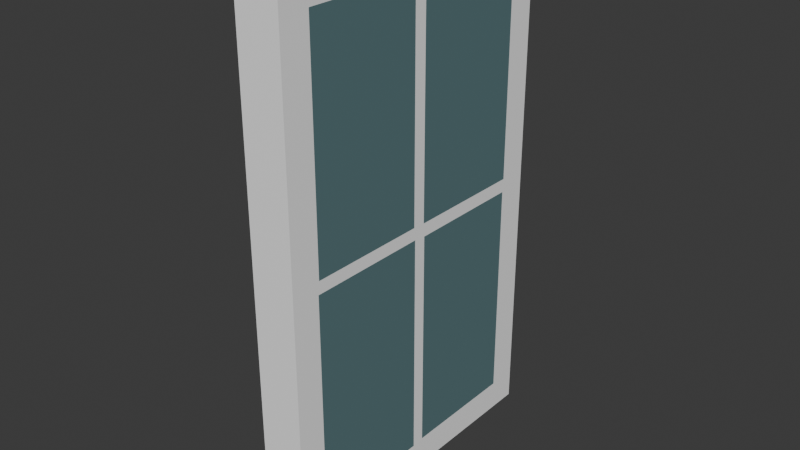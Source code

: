 # Source: window1.blend  (saved by Blender 4.5.90; exported with 4.5.12 LTS)
import bpy
from mathutils import Matrix  # noqa: F401  (used for matrix-valued properties, if any)

bpy.ops.wm.read_factory_settings(use_empty=True)
scene = bpy.context.scene
scene.name = 'Scene'

# ---- collections
col_collection = bpy.data.collections.new('Collection'); scene.collection.children.link(col_collection)

# ---- materials (node trees are filled in below, after node groups)
mat_material_001 = bpy.data.materials.new('Material.001')
mat_material_002 = bpy.data.materials.new('Material.002')

# ---- material node trees
mat_material_001.use_nodes = True; mat_material_001.node_tree.nodes.clear()
_N = mat_material_001.node_tree.nodes; _L = mat_material_001.node_tree.links
n0 = _N.new('ShaderNodeBsdfPrincipled'); n0.name = 'Principled BSDF'; n0.location = (-200, 100)
n0.inputs[0].default_value = (1.0, 1.0, 1.0, 0.05882)
n1 = _N.new('ShaderNodeOutputMaterial'); n1.name = 'Material Output'; n1.location = (200, 100)
_L.new(n0.outputs[0], n1.inputs[0])
n1.is_active_output = True
mat_material_002.use_nodes = True; mat_material_002.node_tree.nodes.clear()
_N = mat_material_002.node_tree.nodes; _L = mat_material_002.node_tree.links
n0 = _N.new('ShaderNodeBsdfPrincipled'); n0.name = 'Principled BSDF'; n0.location = (-200, 100)
n0.inputs[0].default_value = (0.1109, 0.2013, 0.2159, 1.0)
n1 = _N.new('ShaderNodeOutputMaterial'); n1.name = 'Material Output'; n1.location = (200, 100)
_L.new(n0.outputs[0], n1.inputs[0])
n1.is_active_output = True

# ---- world
world_world = bpy.data.worlds.new('World'); scene.world = world_world
world_world.use_nodes = True; world_world.node_tree.nodes.clear()
_N = world_world.node_tree.nodes; _L = world_world.node_tree.links
n0 = _N.new('ShaderNodeOutputWorld'); n0.name = 'World Output'; n0.location = (200, 100)
n1 = _N.new('ShaderNodeBackground'); n1.name = 'Background'; n1.location = (-200, 100)
n1.inputs[0].default_value = (0.05088, 0.05088, 0.05088, 1.0)
_L.new(n1.outputs[0], n0.inputs[0])
n0.is_active_output = True
world_world.color = (0.05088, 0.05088, 0.05088)
world_world.sun_shadow_jitter_overblur = 0.0

# ---- meshes
me_cube_001 = bpy.data.meshes.new('Cube.001')
me_cube_001.from_pydata([(-0.9538, -1.985, -3.283), (-0.9538, -1.985, 3.283), (-0.9538, 1.985, -3.283), (-0.9538, 1.985, 3.283), (0.9538, -1.623, -2.921), (0.9538, -1.607, 2.906), (0.9538, 1.604, -2.902), (0.9538, 1.616, 2.914), (-0.9538, 0.0, -3.283), (-0.9538, -1.985, 0.0), (-0.9538, 0.0, 3.283), (-0.9538, 1.985, 0.0), (0.0, 1.985, -3.283), (0.0, 1.985, 3.283), (0.9538, 1.616, 0.07841), (0.9538, -0.07119, -2.921), (0.9538, -0.087, 2.906), (0.9538, -1.607, 0.087), (0.0, -1.985, -3.283), (0.0, -1.985, 3.283), (0.0, 0.0, 3.283), (0.0, 0.0, -3.283), (0.0, -1.985, 0.0), (0.9538, -0.087, 0.087), (0.0, 1.985, 0.0), (-0.9538, 0.0, 0.0), (0.9538, 1.985, 0.0), (0.9538, 1.985, -3.283), (0.9538, 0.0, -3.283), (0.9538, 0.0, 3.283), (0.9538, -1.985, 3.283), (0.9538, -1.985, 0.0), (0.9538, -1.985, -3.283), (0.9538, 1.985, 3.283), (0.9538, 0.07841, 0.07841), (0.9538, -1.623, -0.07119), (0.9538, 0.07841, 2.914), (0.9538, -1.694, 2.993), (0.9538, 1.604, -0.09022), (0.9538, -0.07119, -0.07119), (0.9538, 0.0, 2.993), (0.9538, 1.694, 2.993), (0.9538, 0.09022, -0.09022), (0.9538, -1.694, 0.0), (0.9538, 0.09022, -2.902), (0.9538, -1.694, -2.993), (0.9538, 1.694, 0.0), (0.9538, 0.0, 0.0), (0.9538, 0.0, -2.993), (0.9538, 1.694, -2.993)], [], [(25, 10, 3, 11), (24, 13, 33, 26), (23, 16, 5, 17), (22, 19, 1, 9), (21, 28, 32, 18), (20, 10, 1, 19), (29, 20, 19, 30), (33, 13, 20, 29), (13, 3, 10, 20), (8, 21, 18, 0), (2, 12, 21, 8), (12, 27, 28, 21), (18, 22, 9, 0), (32, 31, 22, 18), (31, 30, 19, 22), (15, 39, 35, 4), (6, 38, 42, 44), (14, 7, 36, 34), (12, 24, 26, 27), (2, 11, 24, 12), (11, 3, 13, 24), (8, 25, 11, 2), (0, 9, 25, 8), (9, 1, 10, 25), (46, 49, 27, 26), (49, 48, 28, 27), (37, 40, 29, 30), (45, 43, 31, 32), (41, 46, 26, 33), (48, 45, 32, 28), (40, 41, 33, 29), (43, 37, 30, 31), (23, 17, 43, 47), (16, 23, 47, 40), (5, 16, 40, 37), (17, 5, 37, 43), (14, 34, 47, 46), (34, 36, 40, 47), (7, 14, 46, 41), (36, 7, 41, 40), (35, 39, 47, 43), (39, 15, 48, 47), (4, 35, 43, 45), (15, 4, 45, 48), (42, 38, 46, 47), (44, 42, 47, 48), (38, 6, 49, 46), (6, 44, 48, 49)])
me_cube_001.polygons.foreach_set('material_index', [0, 0, 1, 0, 0, 0, 0, 0, 0, 0, 0, 0, 0, 0, 0, 1, 1, 1, 0, 0, 0, 0, 0, 0, 0, 0, 0, 0, 0, 0, 0, 0, 0, 0, 0, 0, 0, 0, 0, 0, 0, 0, 0, 0, 0, 0, 0, 0])
_uv = me_cube_001.uv_layers.new(name='UVMap')
_uv.uv.foreach_set('vector', [0.5, 0.125, 0.625, 0.125, 0.625, 0.25, 0.5, 0.25, 0.5, 0.375, 0.625, 0.375, 0.625, 0.5, 0.5, 0.5, 0.5033, 0.6305, 0.6106, 0.6305, 0.6106, 0.7262, 0.5033, 0.7262, 0.5, 0.875, 0.625, 0.875, 0.625, 1.0, 0.5, 1.0, 0.25, 0.625, 0.375, 0.625, 0.375, 0.75, 0.25, 0.75, 0.75, 0.625, 0.875, 0.625, 0.875, 0.75, 0.75, 0.75, 0.625, 0.625, 0.75, 0.625, 0.75, 0.75, 0.625, 0.75, 0.625, 0.5, 0.75, 0.5, 0.75, 0.625, 0.625, 0.625, 0.75, 0.5, 0.875, 0.5, 0.875, 0.625, 0.75, 0.625, 0.125, 0.625, 0.25, 0.625, 0.25, 0.75, 0.125, 0.75, 0.125, 0.5, 0.25, 0.5, 0.25, 0.625, 0.125, 0.625, 0.25, 0.5, 0.375, 0.5, 0.375, 0.625, 0.25, 0.625, 0.375, 0.875, 0.5, 0.875, 0.5, 1.0, 0.375, 1.0, 0.375, 0.75, 0.5, 0.75, 0.5, 0.875, 0.375, 0.875, 0.5, 0.75, 0.625, 0.75, 0.625, 0.875, 0.5, 0.875, 0.3888, 0.6295, 0.4973, 0.6295, 0.4973, 0.7272, 0.3888, 0.7272, 0.3895, 0.524, 0.4966, 0.524, 0.4966, 0.6193, 0.3895, 0.6193, 0.503, 0.5232, 0.611, 0.5232, 0.611, 0.6201, 0.503, 0.6201, 0.375, 0.375, 0.5, 0.375, 0.5, 0.5, 0.375, 0.5, 0.375, 0.25, 0.5, 0.25, 0.5, 0.375, 0.375, 0.375, 0.5, 0.25, 0.625, 0.25, 0.625, 0.375, 0.5, 0.375, 0.375, 0.125, 0.5, 0.125, 0.5, 0.25, 0.375, 0.25, 0.375, 0.0, 0.5, 0.0, 0.5, 0.125, 0.375, 0.125, 0.5, 0.0, 0.625, 0.0, 0.625, 0.125, 0.5, 0.125, 0.5, 0.5183, 0.3861, 0.5183, 0.375, 0.5, 0.5, 0.5, 0.3861, 0.5183, 0.3861, 0.625, 0.375, 0.625, 0.375, 0.5, 0.6139, 0.7317, 0.6139, 0.625, 0.625, 0.625, 0.625, 0.75, 0.3861, 0.7317, 0.5, 0.7317, 0.5, 0.75, 0.375, 0.75, 0.6139, 0.5183, 0.5, 0.5183, 0.5, 0.5, 0.625, 0.5, 0.3861, 0.625, 0.3861, 0.7317, 0.375, 0.75, 0.375, 0.625, 0.6139, 0.625, 0.6139, 0.5183, 0.625, 0.5, 0.625, 0.625, 0.5, 0.7317, 0.6139, 0.7317, 0.625, 0.75, 0.5, 0.75, 0.5033, 0.6305, 0.5033, 0.7262, 0.5, 0.7317, 0.5, 0.625, 0.6106, 0.6305, 0.5033, 0.6305, 0.5, 0.625, 0.6139, 0.625, 0.6106, 0.7262, 0.6106, 0.6305, 0.6139, 0.625, 0.6139, 0.7317, 0.5033, 0.7262, 0.6106, 0.7262, 0.6139, 0.7317, 0.5, 0.7317, 0.503, 0.5232, 0.503, 0.6201, 0.5, 0.625, 0.5, 0.5183, 0.503, 0.6201, 0.611, 0.6201, 0.6139, 0.625, 0.5, 0.625, 0.611, 0.5232, 0.503, 0.5232, 0.5, 0.5183, 0.6139, 0.5183, 0.611, 0.6201, 0.611, 0.5232, 0.6139, 0.5183, 0.6139, 0.625, 0.4973, 0.7272, 0.4973, 0.6295, 0.5, 0.625, 0.5, 0.7317, 0.4973, 0.6295, 0.3888, 0.6295, 0.3861, 0.625, 0.5, 0.625, 0.3888, 0.7272, 0.4973, 0.7272, 0.5, 0.7317, 0.3861, 0.7317, 0.3888, 0.6295, 0.3888, 0.7272, 0.3861, 0.7317, 0.3861, 0.625, 0.4966, 0.6193, 0.4966, 0.524, 0.5, 0.5183, 0.5, 0.625, 0.3895, 0.6193, 0.4966, 0.6193, 0.5, 0.625, 0.3861, 0.625, 0.4966, 0.524, 0.3895, 0.524, 0.3861, 0.5183, 0.5, 0.5183, 0.3895, 0.524, 0.3895, 0.6193, 0.3861, 0.625, 0.3861, 0.5183])
me_cube_001.materials.append(mat_material_001)
me_cube_001.materials.append(mat_material_002)
me_cube_001.update()

# ---- objects
ob_cube = bpy.data.objects.new('Cube', me_cube_001)

# ---- transforms, parenting, visibility, modifiers, constraints
ob_cube.location = (-0.0168, 0.01069, 3.283)
ob_cube.scale = (0.2918, 1.0, 1.0)

# ---- collection membership
col_collection.objects.link(ob_cube)

# ---- scene / render settings (as saved in the file)
scene.frame_start = 1; scene.frame_end = 250; scene.frame_set(50)
scene.render.engine = 'CYCLES'
bpy.context.view_layer.update()

# ---- added for rendering (the .blend has no active camera and no usable light): camera, sun
cam_auto = bpy.data.cameras.new('AutoCamera')
cam_auto.lens = 50.0
cam_auto.sensor_width = 36.0
cam_auto.clip_end = 1000.0
ob_auto_camera = bpy.data.objects.new('AutoCamera', cam_auto)
scene.collection.objects.link(ob_auto_camera)
ob_auto_camera.location = (7.10106, -8.53074, 8.9774)
ob_auto_camera.rotation_euler = (1.09748, -7.21219e-08, 0.694738)
scene.camera = ob_auto_camera
light_auto_sun = bpy.data.lights.new('AutoSun', 'SUN')
light_auto_sun.energy = 3.0
light_auto_sun.angle = 0.0523599
ob_auto_sun = bpy.data.objects.new('AutoSun', light_auto_sun)
scene.collection.objects.link(ob_auto_sun)
ob_auto_sun.rotation_euler = (0.872665, 0.174533, 0.523599)
bpy.context.view_layer.update()

